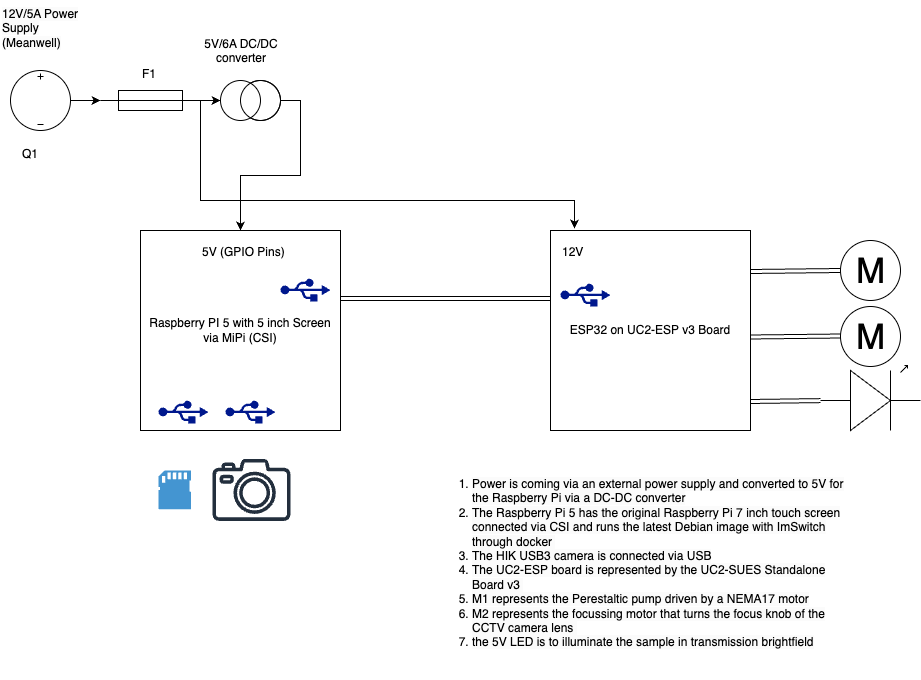

The diagram above was exported from draw.io. Its source (the exported page's mxGraphModel, read from the mxfile embedded in the PNG):
<mxGraphModel dx="803" dy="570" grid="1" gridSize="10" guides="1" tooltips="1" connect="1" arrows="1" fold="1" page="1" pageScale="1" pageWidth="1100" pageHeight="850" background="none" math="0" shadow="0">
  <root>
    <mxCell id="0" />
    <mxCell id="1" parent="0" />
    <mxCell id="KsF0-DfaTRkil6BRfzp3-2" value="" style="pointerEvents=1;verticalLabelPosition=bottom;shadow=0;dashed=0;align=center;html=1;verticalAlign=top;shape=mxgraph.electrical.signal_sources.source;aspect=fixed;points=[[0.5,0,0],[1,0.5,0],[0.5,1,0],[0,0.5,0]];elSignalType=dc3;" vertex="1" parent="1">
      <mxGeometry x="140" y="170" width="60" height="60" as="geometry" />
    </mxCell>
    <mxCell id="KsF0-DfaTRkil6BRfzp3-3" value="M" style="verticalLabelPosition=middle;shadow=0;dashed=0;align=center;html=1;verticalAlign=middle;strokeWidth=1;shape=ellipse;aspect=fixed;fontSize=35;" vertex="1" parent="1">
      <mxGeometry x="970" y="340" width="60" height="60" as="geometry" />
    </mxCell>
    <mxCell id="KsF0-DfaTRkil6BRfzp3-4" value="" style="pointerEvents=1;verticalLabelPosition=bottom;shadow=0;dashed=0;align=center;html=1;verticalAlign=top;shape=mxgraph.electrical.miscellaneous.fuse_2;" vertex="1" parent="1">
      <mxGeometry x="230" y="190" width="100" height="20" as="geometry" />
    </mxCell>
    <mxCell id="KsF0-DfaTRkil6BRfzp3-5" value="M" style="verticalLabelPosition=middle;shadow=0;dashed=0;align=center;html=1;verticalAlign=middle;strokeWidth=1;shape=ellipse;aspect=fixed;fontSize=35;" vertex="1" parent="1">
      <mxGeometry x="970" y="406" width="60" height="60" as="geometry" />
    </mxCell>
    <mxCell id="KsF0-DfaTRkil6BRfzp3-6" value="" style="verticalLabelPosition=bottom;shadow=0;dashed=0;align=center;html=1;verticalAlign=top;shape=mxgraph.electrical.opto_electronics.led_1;pointerEvents=1;" vertex="1" parent="1">
      <mxGeometry x="950" y="465" width="100" height="65" as="geometry" />
    </mxCell>
    <mxCell id="KsF0-DfaTRkil6BRfzp3-7" value="ESP32 on UC2-ESP v3 Board" style="whiteSpace=wrap;html=1;aspect=fixed;" vertex="1" parent="1">
      <mxGeometry x="680" y="330" width="200" height="200" as="geometry" />
    </mxCell>
    <mxCell id="KsF0-DfaTRkil6BRfzp3-8" value="" style="sketch=0;aspect=fixed;pointerEvents=1;shadow=0;dashed=0;html=1;strokeColor=none;labelPosition=center;verticalLabelPosition=bottom;verticalAlign=top;align=center;fillColor=#00188D;shape=mxgraph.mscae.enterprise.usb" vertex="1" parent="1">
      <mxGeometry x="690" y="383" width="50" height="23" as="geometry" />
    </mxCell>
    <mxCell id="KsF0-DfaTRkil6BRfzp3-9" value="Raspberry PI 5 with 5 inch Screen via MiPi (CSI)" style="whiteSpace=wrap;html=1;aspect=fixed;" vertex="1" parent="1">
      <mxGeometry x="270" y="330" width="200" height="200" as="geometry" />
    </mxCell>
    <mxCell id="KsF0-DfaTRkil6BRfzp3-11" value="" style="sketch=0;aspect=fixed;pointerEvents=1;shadow=0;dashed=0;html=1;strokeColor=none;labelPosition=center;verticalLabelPosition=bottom;verticalAlign=top;align=center;fillColor=#00188D;shape=mxgraph.mscae.enterprise.usb" vertex="1" parent="1">
      <mxGeometry x="410" y="378" width="50" height="23" as="geometry" />
    </mxCell>
    <mxCell id="KsF0-DfaTRkil6BRfzp3-25" style="edgeStyle=orthogonalEdgeStyle;rounded=0;orthogonalLoop=1;jettySize=auto;html=1;exitX=0.5;exitY=1;exitDx=0;exitDy=0;exitPerimeter=0;entryX=0.5;entryY=0;entryDx=0;entryDy=0;" edge="1" parent="1" source="KsF0-DfaTRkil6BRfzp3-13" target="KsF0-DfaTRkil6BRfzp3-9">
      <mxGeometry relative="1" as="geometry" />
    </mxCell>
    <mxCell id="KsF0-DfaTRkil6BRfzp3-13" value="" style="pointerEvents=1;verticalLabelPosition=bottom;shadow=0;dashed=0;align=center;html=1;verticalAlign=top;shape=mxgraph.electrical.signal_sources.current_source;rotation=-90;" vertex="1" parent="1">
      <mxGeometry x="360" y="170" width="40" height="60" as="geometry" />
    </mxCell>
    <mxCell id="KsF0-DfaTRkil6BRfzp3-14" value="" style="shape=link;html=1;rounded=0;exitX=1;exitY=0.25;exitDx=0;exitDy=0;entryX=0;entryY=0.25;entryDx=0;entryDy=0;" edge="1" parent="1">
      <mxGeometry width="100" relative="1" as="geometry">
        <mxPoint x="470" y="398" as="sourcePoint" />
        <mxPoint x="680" y="398" as="targetPoint" />
      </mxGeometry>
    </mxCell>
    <mxCell id="KsF0-DfaTRkil6BRfzp3-15" value="" style="shape=link;html=1;rounded=0;exitX=1;exitY=0.25;exitDx=0;exitDy=0;" edge="1" parent="1">
      <mxGeometry width="100" relative="1" as="geometry">
        <mxPoint x="880" y="371" as="sourcePoint" />
        <mxPoint x="970" y="370" as="targetPoint" />
      </mxGeometry>
    </mxCell>
    <mxCell id="KsF0-DfaTRkil6BRfzp3-16" value="" style="shape=link;html=1;rounded=0;exitX=1;exitY=0.25;exitDx=0;exitDy=0;" edge="1" parent="1">
      <mxGeometry width="100" relative="1" as="geometry">
        <mxPoint x="880" y="436.5" as="sourcePoint" />
        <mxPoint x="970" y="435.5" as="targetPoint" />
      </mxGeometry>
    </mxCell>
    <mxCell id="KsF0-DfaTRkil6BRfzp3-17" value="" style="shape=link;html=1;rounded=0;exitX=1;exitY=0.25;exitDx=0;exitDy=0;entryX=0;entryY=0.54;entryDx=0;entryDy=0;entryPerimeter=0;" edge="1" parent="1" target="KsF0-DfaTRkil6BRfzp3-6">
      <mxGeometry width="100" relative="1" as="geometry">
        <mxPoint x="880" y="501" as="sourcePoint" />
        <mxPoint x="940" y="500" as="targetPoint" />
      </mxGeometry>
    </mxCell>
    <mxCell id="KsF0-DfaTRkil6BRfzp3-19" value="&lt;span style=&quot;color: rgb(0, 0, 0); font-family: Helvetica; font-size: 12px; font-style: normal; font-variant-ligatures: normal; font-variant-caps: normal; font-weight: 400; letter-spacing: normal; orphans: 2; text-align: center; text-indent: 0px; text-transform: none; widows: 2; word-spacing: 0px; -webkit-text-stroke-width: 0px; white-space: normal; background-color: rgb(251, 251, 251); text-decoration-thickness: initial; text-decoration-style: initial; text-decoration-color: initial; display: inline !important; float: none;&quot;&gt;12V/5A Power Supply (Meanwell)&lt;/span&gt;" style="text;whiteSpace=wrap;html=1;" vertex="1" parent="1">
      <mxGeometry x="130" y="100" width="100" height="40" as="geometry" />
    </mxCell>
    <mxCell id="KsF0-DfaTRkil6BRfzp3-20" value="&lt;div style=&quot;text-align: center;&quot;&gt;&lt;span style=&quot;background-color: initial;&quot;&gt;5V/6A DC/DC converter&lt;/span&gt;&lt;/div&gt;" style="text;whiteSpace=wrap;html=1;" vertex="1" parent="1">
      <mxGeometry x="320" y="130" width="100" height="40" as="geometry" />
    </mxCell>
    <mxCell id="KsF0-DfaTRkil6BRfzp3-23" style="edgeStyle=orthogonalEdgeStyle;rounded=0;orthogonalLoop=1;jettySize=auto;html=1;exitX=1;exitY=0.5;exitDx=0;exitDy=0;exitPerimeter=0;entryX=0;entryY=0.5;entryDx=0;entryDy=0;entryPerimeter=0;" edge="1" parent="1" source="KsF0-DfaTRkil6BRfzp3-2" target="KsF0-DfaTRkil6BRfzp3-4">
      <mxGeometry relative="1" as="geometry" />
    </mxCell>
    <mxCell id="KsF0-DfaTRkil6BRfzp3-24" style="edgeStyle=orthogonalEdgeStyle;rounded=0;orthogonalLoop=1;jettySize=auto;html=1;exitX=1;exitY=0.5;exitDx=0;exitDy=0;exitPerimeter=0;entryX=0.5;entryY=0;entryDx=0;entryDy=0;entryPerimeter=0;" edge="1" parent="1" source="KsF0-DfaTRkil6BRfzp3-4" target="KsF0-DfaTRkil6BRfzp3-13">
      <mxGeometry relative="1" as="geometry" />
    </mxCell>
    <mxCell id="KsF0-DfaTRkil6BRfzp3-28" style="edgeStyle=orthogonalEdgeStyle;rounded=0;orthogonalLoop=1;jettySize=auto;html=1;exitX=1;exitY=0.5;exitDx=0;exitDy=0;exitPerimeter=0;entryX=0.12;entryY=-0.01;entryDx=0;entryDy=0;entryPerimeter=0;" edge="1" parent="1" source="KsF0-DfaTRkil6BRfzp3-4" target="KsF0-DfaTRkil6BRfzp3-7">
      <mxGeometry relative="1" as="geometry">
        <mxPoint x="620" y="460" as="targetPoint" />
        <Array as="points">
          <mxPoint x="330" y="300" />
          <mxPoint x="704" y="300" />
        </Array>
      </mxGeometry>
    </mxCell>
    <mxCell id="KsF0-DfaTRkil6BRfzp3-32" value="&lt;div style=&quot;text-align: center;&quot;&gt;12V&lt;/div&gt;" style="text;whiteSpace=wrap;html=1;" vertex="1" parent="1">
      <mxGeometry x="690" y="338" width="20" height="22" as="geometry" />
    </mxCell>
    <mxCell id="KsF0-DfaTRkil6BRfzp3-35" value="&lt;div style=&quot;text-align: center;&quot;&gt;5V (GPIO Pins)&lt;/div&gt;" style="text;whiteSpace=wrap;html=1;" vertex="1" parent="1">
      <mxGeometry x="330" y="338" width="120" height="22" as="geometry" />
    </mxCell>
    <mxCell id="KsF0-DfaTRkil6BRfzp3-36" value="&lt;div style=&quot;text-align: center;&quot;&gt;&lt;span style=&quot;background-color: initial;&quot;&gt;F1&lt;/span&gt;&lt;/div&gt;" style="text;whiteSpace=wrap;html=1;" vertex="1" parent="1">
      <mxGeometry x="270" y="160" width="40" height="30" as="geometry" />
    </mxCell>
    <mxCell id="KsF0-DfaTRkil6BRfzp3-37" value="" style="pointerEvents=1;shadow=0;dashed=0;html=1;strokeColor=none;fillColor=#4495D1;labelPosition=center;verticalLabelPosition=bottom;verticalAlign=top;align=center;outlineConnect=0;shape=mxgraph.veeam.sd_card;" vertex="1" parent="1">
      <mxGeometry x="288" y="570" width="32.4" height="38.8" as="geometry" />
    </mxCell>
    <mxCell id="KsF0-DfaTRkil6BRfzp3-38" value="" style="sketch=0;aspect=fixed;pointerEvents=1;shadow=0;dashed=0;html=1;strokeColor=none;labelPosition=center;verticalLabelPosition=bottom;verticalAlign=top;align=center;fillColor=#00188D;shape=mxgraph.mscae.enterprise.usb" vertex="1" parent="1">
      <mxGeometry x="288" y="500" width="50" height="23" as="geometry" />
    </mxCell>
    <mxCell id="KsF0-DfaTRkil6BRfzp3-39" value="" style="sketch=0;outlineConnect=0;fontColor=#232F3E;gradientColor=none;fillColor=#232F3D;strokeColor=none;dashed=0;verticalLabelPosition=bottom;verticalAlign=top;align=center;html=1;fontSize=12;fontStyle=0;aspect=fixed;pointerEvents=1;shape=mxgraph.aws4.camera2;" vertex="1" parent="1">
      <mxGeometry x="342" y="558.4" width="78" height="62" as="geometry" />
    </mxCell>
    <mxCell id="KsF0-DfaTRkil6BRfzp3-40" value="" style="sketch=0;aspect=fixed;pointerEvents=1;shadow=0;dashed=0;html=1;strokeColor=none;labelPosition=center;verticalLabelPosition=bottom;verticalAlign=top;align=center;fillColor=#00188D;shape=mxgraph.mscae.enterprise.usb" vertex="1" parent="1">
      <mxGeometry x="355" y="500" width="50" height="23" as="geometry" />
    </mxCell>
    <mxCell id="KsF0-DfaTRkil6BRfzp3-41" value="&lt;div style=&quot;text-align: center;&quot;&gt;&lt;span style=&quot;background-color: initial;&quot;&gt;Q1&lt;/span&gt;&lt;/div&gt;" style="text;whiteSpace=wrap;html=1;" vertex="1" parent="1">
      <mxGeometry x="150" y="240" width="40" height="30" as="geometry" />
    </mxCell>
    <mxCell id="KsF0-DfaTRkil6BRfzp3-43" value="&lt;ol&gt;&lt;li&gt;&lt;span style=&quot;color: rgb(0, 0, 0); font-family: Helvetica; font-size: 12px; font-style: normal; font-variant-ligatures: normal; font-variant-caps: normal; font-weight: 400; letter-spacing: normal; orphans: 2; text-align: center; text-indent: 0px; text-transform: none; widows: 2; word-spacing: 0px; -webkit-text-stroke-width: 0px; white-space: normal; background-color: rgb(251, 251, 251); text-decoration-thickness: initial; text-decoration-style: initial; text-decoration-color: initial; display: inline !important; float: none;&quot;&gt;Power is coming via an external power supply and converted to 5V for the Raspberry Pi via a DC-DC converter&lt;/span&gt;&lt;/li&gt;&lt;li&gt;&lt;span style=&quot;color: rgb(0, 0, 0); font-family: Helvetica; font-size: 12px; font-style: normal; font-variant-ligatures: normal; font-variant-caps: normal; font-weight: 400; letter-spacing: normal; orphans: 2; text-align: center; text-indent: 0px; text-transform: none; widows: 2; word-spacing: 0px; -webkit-text-stroke-width: 0px; white-space: normal; background-color: rgb(251, 251, 251); text-decoration-thickness: initial; text-decoration-style: initial; text-decoration-color: initial; display: inline !important; float: none;&quot;&gt;The Raspberry Pi 5 has the original Raspberry Pi 7 inch touch screen connected via CSI and runs the latest Debian image with ImSwitch through docker&amp;nbsp;&lt;/span&gt;&lt;/li&gt;&lt;li&gt;&lt;span style=&quot;color: rgb(0, 0, 0); font-family: Helvetica; font-size: 12px; font-style: normal; font-variant-ligatures: normal; font-variant-caps: normal; font-weight: 400; letter-spacing: normal; orphans: 2; text-align: center; text-indent: 0px; text-transform: none; widows: 2; word-spacing: 0px; -webkit-text-stroke-width: 0px; white-space: normal; background-color: rgb(251, 251, 251); text-decoration-thickness: initial; text-decoration-style: initial; text-decoration-color: initial; display: inline !important; float: none;&quot;&gt;The HIK USB3 camera is connected via USB&lt;/span&gt;&lt;/li&gt;&lt;li&gt;&lt;span style=&quot;color: rgb(0, 0, 0); font-family: Helvetica; font-size: 12px; font-style: normal; font-variant-ligatures: normal; font-variant-caps: normal; font-weight: 400; letter-spacing: normal; orphans: 2; text-align: center; text-indent: 0px; text-transform: none; widows: 2; word-spacing: 0px; -webkit-text-stroke-width: 0px; white-space: normal; background-color: rgb(251, 251, 251); text-decoration-thickness: initial; text-decoration-style: initial; text-decoration-color: initial; display: inline !important; float: none;&quot;&gt;The UC2-ESP board is represented by the UC2-SUES Standalone Board v3&amp;nbsp;&lt;/span&gt;&lt;/li&gt;&lt;li&gt;&lt;span style=&quot;color: rgb(0, 0, 0); font-family: Helvetica; font-size: 12px; font-style: normal; font-variant-ligatures: normal; font-variant-caps: normal; font-weight: 400; letter-spacing: normal; orphans: 2; text-align: center; text-indent: 0px; text-transform: none; widows: 2; word-spacing: 0px; -webkit-text-stroke-width: 0px; white-space: normal; background-color: rgb(251, 251, 251); text-decoration-thickness: initial; text-decoration-style: initial; text-decoration-color: initial; display: inline !important; float: none;&quot;&gt;M1 represents the Perestaltic pump driven by a NEMA17 motor&lt;/span&gt;&lt;/li&gt;&lt;li&gt;&lt;span style=&quot;color: rgb(0, 0, 0); font-family: Helvetica; font-size: 12px; font-style: normal; font-variant-ligatures: normal; font-variant-caps: normal; font-weight: 400; letter-spacing: normal; orphans: 2; text-align: center; text-indent: 0px; text-transform: none; widows: 2; word-spacing: 0px; -webkit-text-stroke-width: 0px; white-space: normal; background-color: rgb(251, 251, 251); text-decoration-thickness: initial; text-decoration-style: initial; text-decoration-color: initial; display: inline !important; float: none;&quot;&gt;M2 represents the focussing motor that turns the focus knob of the CCTV camera lens&amp;nbsp;&lt;/span&gt;&lt;/li&gt;&lt;li&gt;&lt;span style=&quot;color: rgb(0, 0, 0); font-family: Helvetica; font-size: 12px; font-style: normal; font-variant-ligatures: normal; font-variant-caps: normal; font-weight: 400; letter-spacing: normal; orphans: 2; text-align: center; text-indent: 0px; text-transform: none; widows: 2; word-spacing: 0px; -webkit-text-stroke-width: 0px; white-space: normal; background-color: rgb(251, 251, 251); text-decoration-thickness: initial; text-decoration-style: initial; text-decoration-color: initial; display: inline !important; float: none;&quot;&gt;the 5V LED is to illuminate the sample in transmission brightfield&lt;/span&gt;&lt;/li&gt;&lt;/ol&gt;" style="text;whiteSpace=wrap;html=1;" vertex="1" parent="1">
      <mxGeometry x="560" y="558.4" width="430" height="221.6" as="geometry" />
    </mxCell>
  </root>
</mxGraphModel>